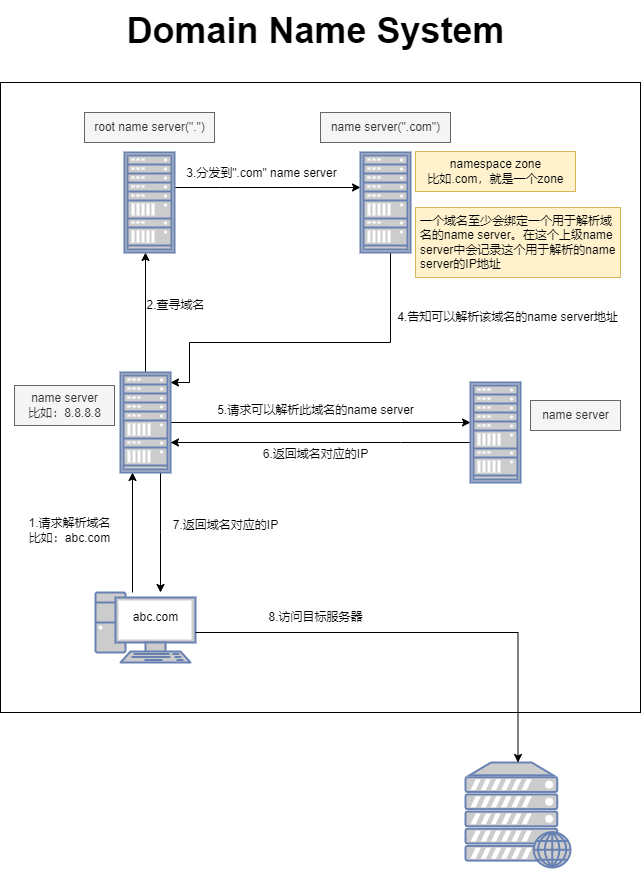

The diagram above was exported from draw.io. Its source (the exported page's mxGraphModel, read from the mxfile embedded in the PNG):
<mxGraphModel dx="1221" dy="644" grid="1" gridSize="10" guides="1" tooltips="1" connect="1" arrows="1" fold="1" page="1" pageScale="1" pageWidth="827" pageHeight="1169" math="0" shadow="0">
  <root>
    <mxCell id="0" />
    <mxCell id="1" parent="0" />
    <mxCell id="diZHzi7E6M71gRCttJag-48" value="" style="rounded=0;whiteSpace=wrap;html=1;fillColor=none;" parent="1" vertex="1">
      <mxGeometry x="94" y="192" width="640" height="630" as="geometry" />
    </mxCell>
    <mxCell id="diZHzi7E6M71gRCttJag-32" style="edgeStyle=orthogonalEdgeStyle;rounded=0;orthogonalLoop=1;jettySize=auto;html=1;" parent="1" edge="1">
      <mxGeometry relative="1" as="geometry">
        <mxPoint x="226" y="702" as="sourcePoint" />
        <mxPoint x="226" y="582" as="targetPoint" />
        <Array as="points" />
      </mxGeometry>
    </mxCell>
    <mxCell id="diZHzi7E6M71gRCttJag-1" value="" style="fontColor=#0066CC;verticalAlign=top;verticalLabelPosition=bottom;labelPosition=center;align=center;html=1;outlineConnect=0;fillColor=#CCCCCC;strokeColor=#6881B3;gradientColor=none;gradientDirection=north;strokeWidth=2;shape=mxgraph.networks.pc;" parent="1" vertex="1">
      <mxGeometry x="189" y="702" width="100" height="70" as="geometry" />
    </mxCell>
    <mxCell id="diZHzi7E6M71gRCttJag-3" value="" style="fontColor=#0066CC;verticalAlign=top;verticalLabelPosition=bottom;labelPosition=center;align=center;html=1;outlineConnect=0;fillColor=#CCCCCC;strokeColor=#6881B3;gradientColor=none;gradientDirection=north;strokeWidth=2;shape=mxgraph.networks.web_server;" parent="1" vertex="1">
      <mxGeometry x="559" y="872" width="105" height="105" as="geometry" />
    </mxCell>
    <mxCell id="diZHzi7E6M71gRCttJag-15" style="edgeStyle=orthogonalEdgeStyle;rounded=0;orthogonalLoop=1;jettySize=auto;html=1;entryX=0.5;entryY=1;entryDx=0;entryDy=0;" parent="1" source="diZHzi7E6M71gRCttJag-4" edge="1">
      <mxGeometry relative="1" as="geometry">
        <mxPoint x="239" y="362" as="targetPoint" />
      </mxGeometry>
    </mxCell>
    <mxCell id="diZHzi7E6M71gRCttJag-23" style="edgeStyle=orthogonalEdgeStyle;rounded=0;orthogonalLoop=1;jettySize=auto;html=1;" parent="1" source="diZHzi7E6M71gRCttJag-4" target="diZHzi7E6M71gRCttJag-36" edge="1">
      <mxGeometry relative="1" as="geometry">
        <Array as="points">
          <mxPoint x="494" y="532" />
          <mxPoint x="494" y="532" />
        </Array>
      </mxGeometry>
    </mxCell>
    <mxCell id="diZHzi7E6M71gRCttJag-27" style="edgeStyle=orthogonalEdgeStyle;rounded=0;orthogonalLoop=1;jettySize=auto;html=1;" parent="1" target="diZHzi7E6M71gRCttJag-3" edge="1">
      <mxGeometry relative="1" as="geometry">
        <mxPoint x="289" y="742" as="sourcePoint" />
        <Array as="points">
          <mxPoint x="289" y="742" />
        </Array>
      </mxGeometry>
    </mxCell>
    <mxCell id="diZHzi7E6M71gRCttJag-29" style="edgeStyle=orthogonalEdgeStyle;rounded=0;orthogonalLoop=1;jettySize=auto;html=1;" parent="1" source="diZHzi7E6M71gRCttJag-4" target="diZHzi7E6M71gRCttJag-1" edge="1">
      <mxGeometry relative="1" as="geometry">
        <Array as="points">
          <mxPoint x="254" y="642" />
          <mxPoint x="254" y="642" />
        </Array>
      </mxGeometry>
    </mxCell>
    <mxCell id="diZHzi7E6M71gRCttJag-4" value="" style="fontColor=#0066CC;verticalAlign=top;verticalLabelPosition=bottom;labelPosition=center;align=center;html=1;outlineConnect=0;fillColor=#CCCCCC;strokeColor=#6881B3;gradientColor=none;gradientDirection=north;strokeWidth=2;shape=mxgraph.networks.rack;" parent="1" vertex="1">
      <mxGeometry x="214" y="482" width="50" height="100" as="geometry" />
    </mxCell>
    <mxCell id="diZHzi7E6M71gRCttJag-17" style="edgeStyle=orthogonalEdgeStyle;rounded=0;orthogonalLoop=1;jettySize=auto;html=1;" parent="1" source="diZHzi7E6M71gRCttJag-34" edge="1">
      <mxGeometry relative="1" as="geometry">
        <mxPoint x="304" y="297" as="sourcePoint" />
        <mxPoint x="454" y="297" as="targetPoint" />
        <Array as="points">
          <mxPoint x="314" y="297" />
          <mxPoint x="314" y="297" />
        </Array>
      </mxGeometry>
    </mxCell>
    <mxCell id="diZHzi7E6M71gRCttJag-12" value="7.返回域名对应的IP" style="text;html=1;align=center;verticalAlign=middle;resizable=0;points=[];autosize=1;strokeColor=none;fillColor=none;" parent="1" vertex="1">
      <mxGeometry x="254" y="620" width="130" height="30" as="geometry" />
    </mxCell>
    <mxCell id="diZHzi7E6M71gRCttJag-13" value="1.请求解析域名&lt;br&gt;比如：abc.com" style="text;html=1;align=center;verticalAlign=middle;resizable=0;points=[];autosize=1;strokeColor=none;fillColor=none;" parent="1" vertex="1">
      <mxGeometry x="108" y="620" width="110" height="40" as="geometry" />
    </mxCell>
    <mxCell id="diZHzi7E6M71gRCttJag-16" value="2.查寻域名" style="text;html=1;align=center;verticalAlign=middle;resizable=0;points=[];autosize=1;strokeColor=none;fillColor=none;" parent="1" vertex="1">
      <mxGeometry x="229" y="400" width="80" height="30" as="geometry" />
    </mxCell>
    <mxCell id="diZHzi7E6M71gRCttJag-18" value="3.分发到&quot;.com&quot; name server" style="text;html=1;align=center;verticalAlign=middle;resizable=0;points=[];autosize=1;strokeColor=none;fillColor=none;" parent="1" vertex="1">
      <mxGeometry x="270" y="268" width="170" height="30" as="geometry" />
    </mxCell>
    <mxCell id="diZHzi7E6M71gRCttJag-21" value="" style="edgeStyle=orthogonalEdgeStyle;rounded=0;orthogonalLoop=1;jettySize=auto;html=1;" parent="1" source="diZHzi7E6M71gRCttJag-22" edge="1">
      <mxGeometry relative="1" as="geometry">
        <mxPoint x="519" y="362" as="sourcePoint" />
        <mxPoint x="264" y="492" as="targetPoint" />
        <Array as="points">
          <mxPoint x="484" y="452" />
          <mxPoint x="283" y="452" />
          <mxPoint x="283" y="492" />
        </Array>
      </mxGeometry>
    </mxCell>
    <mxCell id="diZHzi7E6M71gRCttJag-20" value="4.告知可以解析该域名的name server地址" style="text;html=1;align=center;verticalAlign=middle;resizable=0;points=[];autosize=1;strokeColor=none;fillColor=none;" parent="1" vertex="1">
      <mxGeometry x="480.5" y="412" width="240" height="30" as="geometry" />
    </mxCell>
    <mxCell id="diZHzi7E6M71gRCttJag-22" value="" style="fontColor=#0066CC;verticalAlign=top;verticalLabelPosition=bottom;labelPosition=center;align=center;html=1;outlineConnect=0;fillColor=#CCCCCC;strokeColor=#6881B3;gradientColor=none;gradientDirection=north;strokeWidth=2;shape=mxgraph.networks.rack;" parent="1" vertex="1">
      <mxGeometry x="454" y="262" width="50" height="100" as="geometry" />
    </mxCell>
    <mxCell id="diZHzi7E6M71gRCttJag-24" value="5.请求可以解析此域名的name server" style="text;html=1;align=center;verticalAlign=middle;resizable=0;points=[];autosize=1;strokeColor=none;fillColor=none;" parent="1" vertex="1">
      <mxGeometry x="299" y="505" width="220" height="30" as="geometry" />
    </mxCell>
    <mxCell id="diZHzi7E6M71gRCttJag-26" value="6.返回域名对应的IP" style="text;html=1;align=center;verticalAlign=middle;resizable=0;points=[];autosize=1;strokeColor=none;fillColor=none;" parent="1" vertex="1">
      <mxGeometry x="344" y="549" width="130" height="30" as="geometry" />
    </mxCell>
    <mxCell id="diZHzi7E6M71gRCttJag-28" value="8.访问目标服务器" style="text;html=1;align=center;verticalAlign=middle;resizable=0;points=[];autosize=1;strokeColor=none;fillColor=none;" parent="1" vertex="1">
      <mxGeometry x="349" y="712" width="120" height="30" as="geometry" />
    </mxCell>
    <mxCell id="diZHzi7E6M71gRCttJag-33" value="root name server(&quot;.&quot;)" style="text;html=1;align=center;verticalAlign=middle;resizable=0;points=[];autosize=1;strokeColor=#666666;fillColor=#f5f5f5;fontColor=#333333;" parent="1" vertex="1">
      <mxGeometry x="178" y="222" width="130" height="30" as="geometry" />
    </mxCell>
    <mxCell id="diZHzi7E6M71gRCttJag-34" value="" style="fontColor=#0066CC;verticalAlign=top;verticalLabelPosition=bottom;labelPosition=center;align=center;html=1;outlineConnect=0;fillColor=#CCCCCC;strokeColor=#6881B3;gradientColor=none;gradientDirection=north;strokeWidth=2;shape=mxgraph.networks.rack;" parent="1" vertex="1">
      <mxGeometry x="218" y="262" width="50" height="100" as="geometry" />
    </mxCell>
    <mxCell id="diZHzi7E6M71gRCttJag-35" value="namespace zone&lt;br style=&quot;border-color: var(--border-color);&quot;&gt;&lt;span style=&quot;&quot;&gt;比如.com，就是一个zone&lt;/span&gt;" style="text;html=1;align=center;verticalAlign=middle;resizable=0;points=[];autosize=1;strokeColor=#d6b656;fillColor=#fff2cc;" parent="1" vertex="1">
      <mxGeometry x="509" y="261" width="160" height="40" as="geometry" />
    </mxCell>
    <mxCell id="diZHzi7E6M71gRCttJag-39" style="edgeStyle=orthogonalEdgeStyle;rounded=0;orthogonalLoop=1;jettySize=auto;html=1;" parent="1" source="diZHzi7E6M71gRCttJag-36" target="diZHzi7E6M71gRCttJag-4" edge="1">
      <mxGeometry relative="1" as="geometry">
        <Array as="points">
          <mxPoint x="494" y="552" />
          <mxPoint x="494" y="552" />
        </Array>
      </mxGeometry>
    </mxCell>
    <mxCell id="diZHzi7E6M71gRCttJag-36" value="" style="fontColor=#0066CC;verticalAlign=top;verticalLabelPosition=bottom;labelPosition=center;align=center;html=1;outlineConnect=0;fillColor=#CCCCCC;strokeColor=#6881B3;gradientColor=none;gradientDirection=north;strokeWidth=2;shape=mxgraph.networks.rack;" parent="1" vertex="1">
      <mxGeometry x="564" y="492" width="50" height="100" as="geometry" />
    </mxCell>
    <mxCell id="diZHzi7E6M71gRCttJag-37" value="name server(&quot;.com&quot;)" style="text;html=1;align=center;verticalAlign=middle;resizable=0;points=[];autosize=1;strokeColor=#666666;fillColor=#f5f5f5;fontColor=#333333;" parent="1" vertex="1">
      <mxGeometry x="414" y="222" width="130" height="30" as="geometry" />
    </mxCell>
    <mxCell id="diZHzi7E6M71gRCttJag-41" value="一个域名至少会绑定一个用于解析域名的name server。在这个上级name server中会记录这个用于解析的name server的IP地址" style="whiteSpace=wrap;html=1;fillColor=#fff2cc;strokeColor=#d6b656;align=left;spacingLeft=0;spacingRight=0;spacing=5;" parent="1" vertex="1">
      <mxGeometry x="509" y="317" width="205" height="70" as="geometry" />
    </mxCell>
    <mxCell id="diZHzi7E6M71gRCttJag-42" value="name server&lt;br&gt;比如：8.8.8.8" style="text;html=1;align=center;verticalAlign=middle;resizable=0;points=[];autosize=1;strokeColor=#666666;fillColor=#f5f5f5;fontColor=#333333;" parent="1" vertex="1">
      <mxGeometry x="108" y="495" width="100" height="40" as="geometry" />
    </mxCell>
    <mxCell id="diZHzi7E6M71gRCttJag-43" value="name server" style="text;html=1;align=center;verticalAlign=middle;resizable=0;points=[];autosize=1;strokeColor=#666666;fillColor=#f5f5f5;fontColor=#333333;" parent="1" vertex="1">
      <mxGeometry x="624" y="510" width="90" height="30" as="geometry" />
    </mxCell>
    <mxCell id="diZHzi7E6M71gRCttJag-44" value="abc.com" style="text;html=1;align=center;verticalAlign=middle;resizable=0;points=[];autosize=1;strokeColor=none;fillColor=none;" parent="1" vertex="1">
      <mxGeometry x="214" y="712" width="70" height="30" as="geometry" />
    </mxCell>
    <mxCell id="diZHzi7E6M71gRCttJag-49" value="Domain Name System" style="text;html=1;align=center;verticalAlign=middle;resizable=0;points=[];autosize=1;strokeColor=none;fillColor=none;fontStyle=1;fontSize=36;" parent="1" vertex="1">
      <mxGeometry x="209" y="110" width="400" height="60" as="geometry" />
    </mxCell>
  </root>
</mxGraphModel>